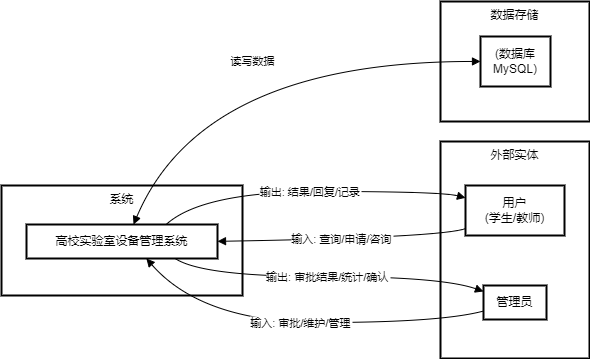

The diagram above was exported from draw.io. Its source (the exported page's mxGraphModel, read from the mxfile embedded in the PNG):
<mxGraphModel dx="1212" dy="577" grid="1" gridSize="10" guides="1" tooltips="1" connect="1" arrows="1" fold="1" page="1" pageScale="1" pageWidth="827" pageHeight="1169" math="0" shadow="0">
  <root>
    <mxCell id="0" />
    <mxCell id="1" parent="0" />
    <mxCell id="83ZOv_GHtEv-hUKcCdpm-288" value="数据存储" style="whiteSpace=wrap;strokeWidth=2;verticalAlign=top;" vertex="1" parent="1">
      <mxGeometry x="499" y="70" width="149" height="120" as="geometry" />
    </mxCell>
    <mxCell id="83ZOv_GHtEv-hUKcCdpm-289" value="(数据库&#10;MySQL)" style="whiteSpace=wrap;strokeWidth=2;" vertex="1" parent="1">
      <mxGeometry x="539" y="105" width="70" height="50" as="geometry" />
    </mxCell>
    <mxCell id="83ZOv_GHtEv-hUKcCdpm-290" value="系统" style="whiteSpace=wrap;strokeWidth=2;verticalAlign=top;" vertex="1" parent="1">
      <mxGeometry x="60" y="254" width="241" height="110" as="geometry" />
    </mxCell>
    <mxCell id="83ZOv_GHtEv-hUKcCdpm-291" value="高校实验室设备管理系统" style="whiteSpace=wrap;strokeWidth=2;" vertex="1" parent="1">
      <mxGeometry x="85" y="293" width="191" height="34" as="geometry" />
    </mxCell>
    <mxCell id="83ZOv_GHtEv-hUKcCdpm-292" value="外部实体" style="whiteSpace=wrap;strokeWidth=2;verticalAlign=top;" vertex="1" parent="1">
      <mxGeometry x="499" y="210" width="149" height="217" as="geometry" />
    </mxCell>
    <mxCell id="83ZOv_GHtEv-hUKcCdpm-293" value="用户&#10;(学生/教师)" style="whiteSpace=wrap;strokeWidth=2;" vertex="1" parent="1">
      <mxGeometry x="524" y="254" width="99" height="50" as="geometry" />
    </mxCell>
    <mxCell id="83ZOv_GHtEv-hUKcCdpm-294" value="管理员" style="whiteSpace=wrap;strokeWidth=2;" vertex="1" parent="1">
      <mxGeometry x="542" y="354" width="63" height="34" as="geometry" />
    </mxCell>
    <mxCell id="83ZOv_GHtEv-hUKcCdpm-295" value="输入: 查询/申请/咨询" style="curved=1;startArrow=none;endArrow=block;exitX=0.002059011748342803;exitY=0.8591421366280168;entryX=1;entryY=0.4953210774589987;rounded=0;" edge="1" parent="1" source="83ZOv_GHtEv-hUKcCdpm-293" target="83ZOv_GHtEv-hUKcCdpm-291">
      <mxGeometry relative="1" as="geometry">
        <Array as="points">
          <mxPoint x="499" y="306" />
        </Array>
      </mxGeometry>
    </mxCell>
    <mxCell id="83ZOv_GHtEv-hUKcCdpm-296" value="输出: 结果/回复/记录" style="curved=1;startArrow=none;endArrow=block;exitX=0.7327616114752534;exitY=-0.0033420394448673025;entryX=0.002059011748342803;entryY=0.24816549222324624;rounded=0;" edge="1" parent="1" source="83ZOv_GHtEv-hUKcCdpm-291" target="83ZOv_GHtEv-hUKcCdpm-293">
      <mxGeometry relative="1" as="geometry">
        <Array as="points">
          <mxPoint x="261" y="260" />
          <mxPoint x="499" y="260" />
        </Array>
      </mxGeometry>
    </mxCell>
    <mxCell id="83ZOv_GHtEv-hUKcCdpm-297" value="输入: 审批/维护/管理" style="curved=1;startArrow=none;endArrow=block;exitX=0.004408034067305308;exitY=0.7490473446545723;entryX=0.6260428440154996;entryY=0.9939841943628648;rounded=0;" edge="1" parent="1" source="83ZOv_GHtEv-hUKcCdpm-294" target="83ZOv_GHtEv-hUKcCdpm-291">
      <mxGeometry relative="1" as="geometry">
        <Array as="points">
          <mxPoint x="499" y="391" />
          <mxPoint x="261" y="391" />
        </Array>
      </mxGeometry>
    </mxCell>
    <mxCell id="83ZOv_GHtEv-hUKcCdpm-298" value="输出: 审批结果/统计/确认" style="curved=1;startArrow=none;endArrow=block;exitX=0.7749088673558351;exitY=0.9939841943628648;entryX=0.004408034067305308;entryY=0.17812968194013812;rounded=0;" edge="1" parent="1" source="83ZOv_GHtEv-hUKcCdpm-291" target="83ZOv_GHtEv-hUKcCdpm-294">
      <mxGeometry relative="1" as="geometry">
        <Array as="points">
          <mxPoint x="261" y="345" />
          <mxPoint x="499" y="345" />
        </Array>
      </mxGeometry>
    </mxCell>
    <mxCell id="83ZOv_GHtEv-hUKcCdpm-299" value="读写数据" style="curved=1;startArrow=block;endArrow=block;exitX=0.5608145729177099;exitY=-0.0033420394448673025;entryX=-0.00033471243722098216;entryY=0.49909095764160155;rounded=0;" edge="1" parent="1" source="83ZOv_GHtEv-hUKcCdpm-291" target="83ZOv_GHtEv-hUKcCdpm-289">
      <mxGeometry relative="1" as="geometry">
        <Array as="points">
          <mxPoint x="261" y="130" />
        </Array>
      </mxGeometry>
    </mxCell>
  </root>
</mxGraphModel>